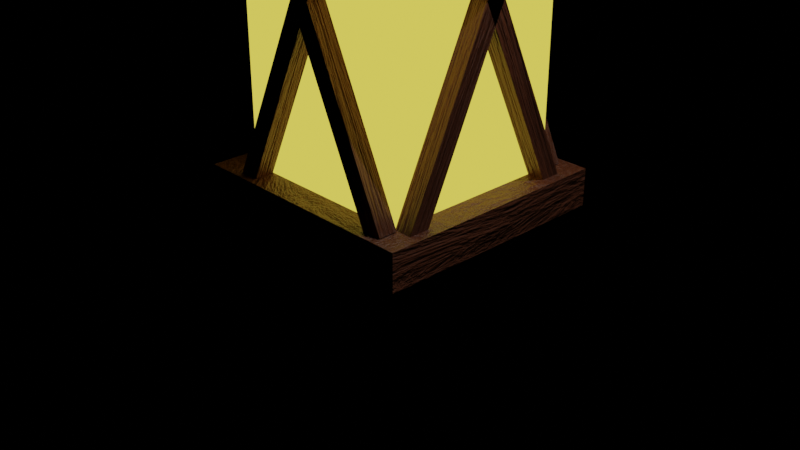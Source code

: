 # Source: lamplight-v1.blend  (saved by Blender 3.3.6; exported with 4.5.12 LTS)
import bpy
from mathutils import Matrix  # noqa: F401  (used for matrix-valued properties, if any)

bpy.ops.wm.read_factory_settings(use_empty=True)
scene = bpy.context.scene
scene.name = 'Scene'

# ---- collections
col_collection = bpy.data.collections.new('Collection'); scene.collection.children.link(col_collection)

# ---- materials (node trees are filled in below, after node groups)
mat_material = bpy.data.materials.new('Material')
mat_material.use_transparent_shadow = False
mat_wood = bpy.data.materials.new('Wood')
mat_wood.use_transparent_shadow = False

# ---- material node trees
mat_material.use_nodes = True; mat_material.node_tree.nodes.clear()
_N = mat_material.node_tree.nodes; _L = mat_material.node_tree.links
n0 = _N.new('ShaderNodeOutputMaterial'); n0.name = 'Material Output'; n0.location = (300, 300)
n1 = _N.new('ShaderNodeEmission'); n1.name = 'Emission'; n1.location = (10, 300)
n1.inputs[0].default_value = (1.0, 0.8107, 0.09455, 1.0)
_L.new(n1.outputs[0], n0.inputs[0])
n0.is_active_output = True
mat_wood.use_nodes = True; mat_wood.node_tree.nodes.clear()
_N = mat_wood.node_tree.nodes; _L = mat_wood.node_tree.links
n0 = _N.new('ShaderNodeBsdfPrincipled'); n0.name = 'Principled BSDF'; n0.location = (10, 300)
n0.distribution = 'GGX'
n0.subsurface_method = 'RANDOM_WALK_SKIN'
n0.inputs[3].default_value = 1.45
n0.inputs[27].default_value = (0.0, 0.0, 0.0, 1.0)
n0.inputs[28].default_value = 1.0
n1 = _N.new('ShaderNodeOutputMaterial'); n1.name = 'Material Output'; n1.location = (300, 300)
n2 = _N.new('ShaderNodeValToRGB'); n2.name = 'ColorRamp'; n2.location = (-367, 139)
while len(n2.color_ramp.elements) > 1: n2.color_ramp.elements.remove(n2.color_ramp.elements[-1])
n2.color_ramp.elements[0].position = 0.0; n2.color_ramp.elements[0].color = (0.05127, 0.0137, 0.003677, 1.0)
_e = n2.color_ramp.elements.new(1.0); _e.color = (0.1714, 0.04817, 0.01444, 1.0)
n3 = _N.new('ShaderNodeBump'); n3.name = 'Bump'; n3.location = (-260, -130)
n3.inputs[0].default_value = 0.5
n3.inputs[1].default_value = 1.0
n3.inputs[2].default_value = 1.0
n4 = _N.new('ShaderNodeTexNoise'); n4.name = 'Noise Texture'; n4.location = (-569, 159)
n4.inputs[2].default_value = 1.6
n4.inputs[3].default_value = 16.0
n4.inputs[4].default_value = 0.8
n4.inputs[8].default_value = 0.7
_L.new(n0.outputs[0], n1.inputs[0])
_L.new(n2.outputs[0], n0.inputs[0])
_L.new(n4.outputs[0], n2.inputs[0])
_L.new(n3.outputs[0], n0.inputs[5])
_L.new(n4.outputs[0], n3.inputs[3])
n1.is_active_output = True

# ---- world
world_world = bpy.data.worlds.new('World'); scene.world = world_world
world_world.use_nodes = True; world_world.node_tree.nodes.clear()
_N = world_world.node_tree.nodes; _L = world_world.node_tree.links
n0 = _N.new('ShaderNodeOutputWorld'); n0.name = 'World Output'; n0.location = (300, 300)
n1 = _N.new('ShaderNodeBackground'); n1.name = 'Background'; n1.location = (10, 300)
n1.inputs[0].default_value = (0.0, 0.0, 0.0, 1.0)
_L.new(n1.outputs[0], n0.inputs[0])
n0.is_active_output = True
world_world.color = (0.05088, 0.05088, 0.05088)
world_world.use_sun_shadow = False
world_world.sun_shadow_jitter_overblur = 0.0

# ---- cameras
cam_camera = bpy.data.cameras.new('Camera')
cam_camera.clip_end = 100.0
cam_camera.ortho_scale = 7.314

# ---- lights
light_light = bpy.data.lights.new('Light', 'POINT')
light_light.transmission_factor = 0.0
light_light.energy = 1000.0
light_light.shadow_soft_size = 0.1
light_light.shadow_maximum_resolution = 0.006
light_light.use_absolute_resolution = True

# ---- meshes
me_cube_004 = bpy.data.meshes.new('Cube.004')
me_cube_004.from_pydata([(-1.0, -1.0, -1.0), (-1.0, -1.0, 1.0), (-1.0, 1.0, -1.0), (-1.0, 1.0, 1.0), (1.0, -1.0, -1.0), (1.0, -1.0, 1.0), (1.0, 1.0, -1.0), (1.0, 1.0, 1.0)], [], [(0, 1, 3, 2), (2, 3, 7, 6), (6, 7, 5, 4), (4, 5, 1, 0), (2, 6, 4, 0), (7, 3, 1, 5)])
_uv = me_cube_004.uv_layers.new(name='UVMap')
_uv.uv.foreach_set('vector', [0.375, 0.0, 0.625, 0.0, 0.625, 0.25, 0.375, 0.25, 0.375, 0.25, 0.625, 0.25, 0.625, 0.5, 0.375, 0.5, 0.375, 0.5, 0.625, 0.5, 0.625, 0.75, 0.375, 0.75, 0.375, 0.75, 0.625, 0.75, 0.625, 1.0, 0.375, 1.0, 0.125, 0.5, 0.375, 0.5, 0.375, 0.75, 0.125, 0.75, 0.625, 0.5, 0.875, 0.5, 0.875, 0.75, 0.625, 0.75])
me_cube_004.materials.append(mat_material)
me_cube_004.update()
me_cube_005 = bpy.data.meshes.new('Cube.005')
me_cube_005.from_pydata([(-1.0, -1.0, -1.0), (-1.0, -1.0, 1.0), (-1.0, 1.0, -1.0), (-1.0, 1.0, 1.0), (1.0, -1.0, -1.0), (1.0, -1.0, 1.0), (1.0, 1.0, -1.0), (1.0, 1.0, 1.0)], [], [(0, 1, 3, 2), (2, 3, 7, 6), (6, 7, 5, 4), (4, 5, 1, 0), (2, 6, 4, 0), (7, 3, 1, 5)])
_uv = me_cube_005.uv_layers.new(name='UVMap')
_uv.uv.foreach_set('vector', [0.375, 0.0, 0.625, 0.0, 0.625, 0.25, 0.375, 0.25, 0.375, 0.25, 0.625, 0.25, 0.625, 0.5, 0.375, 0.5, 0.375, 0.5, 0.625, 0.5, 0.625, 0.75, 0.375, 0.75, 0.375, 0.75, 0.625, 0.75, 0.625, 1.0, 0.375, 1.0, 0.125, 0.5, 0.375, 0.5, 0.375, 0.75, 0.125, 0.75, 0.625, 0.5, 0.875, 0.5, 0.875, 0.75, 0.625, 0.75])
me_cube_005.materials.append(mat_wood)
me_cube_005.update()
me_cube_006 = bpy.data.meshes.new('Cube.006')
me_cube_006.from_pydata([(-1.0, -1.0, -1.0), (-1.0, -1.0, 1.0), (-1.0, 1.0, -1.0), (-1.0, 1.0, 1.0), (1.0, -1.0, -1.0), (1.0, -1.0, 1.0), (1.0, 1.0, -1.0), (1.0, 1.0, 1.0)], [], [(0, 1, 3, 2), (2, 3, 7, 6), (6, 7, 5, 4), (4, 5, 1, 0), (2, 6, 4, 0), (7, 3, 1, 5)])
_uv = me_cube_006.uv_layers.new(name='UVMap')
_uv.uv.foreach_set('vector', [0.375, 0.0, 0.625, 0.0, 0.625, 0.25, 0.375, 0.25, 0.375, 0.25, 0.625, 0.25, 0.625, 0.5, 0.375, 0.5, 0.375, 0.5, 0.625, 0.5, 0.625, 0.75, 0.375, 0.75, 0.375, 0.75, 0.625, 0.75, 0.625, 1.0, 0.375, 1.0, 0.125, 0.5, 0.375, 0.5, 0.375, 0.75, 0.125, 0.75, 0.625, 0.5, 0.875, 0.5, 0.875, 0.75, 0.625, 0.75])
me_cube_006.materials.append(mat_wood)
me_cube_006.update()
me_cube_007 = bpy.data.meshes.new('Cube.007')
me_cube_007.from_pydata([(-1.0, -1.0, -1.0), (-1.0, -1.0, 1.0), (-1.0, 1.0, -1.0), (-1.0, 1.0, 1.0), (1.0, -1.0, -1.0), (1.0, -1.0, 1.0), (1.0, 1.0, -1.0), (1.0, 1.0, 1.0)], [], [(0, 1, 3, 2), (2, 3, 7, 6), (6, 7, 5, 4), (4, 5, 1, 0), (2, 6, 4, 0), (7, 3, 1, 5)])
_uv = me_cube_007.uv_layers.new(name='UVMap')
_uv.uv.foreach_set('vector', [0.375, 0.0, 0.625, 0.0, 0.625, 0.25, 0.375, 0.25, 0.375, 0.25, 0.625, 0.25, 0.625, 0.5, 0.375, 0.5, 0.375, 0.5, 0.625, 0.5, 0.625, 0.75, 0.375, 0.75, 0.375, 0.75, 0.625, 0.75, 0.625, 1.0, 0.375, 1.0, 0.125, 0.5, 0.375, 0.5, 0.375, 0.75, 0.125, 0.75, 0.625, 0.5, 0.875, 0.5, 0.875, 0.75, 0.625, 0.75])
me_cube_007.materials.append(mat_wood)
me_cube_007.update()
me_cube_008 = bpy.data.meshes.new('Cube.008')
me_cube_008.from_pydata([(-1.0, -1.0, -1.0), (-1.0, -1.0, 1.0), (-1.0, 1.0, -1.0), (-1.0, 1.0, 1.0), (1.0, -1.0, -1.0), (1.0, -1.0, 1.0), (1.0, 1.0, -1.0), (1.0, 1.0, 1.0)], [], [(0, 1, 3, 2), (2, 3, 7, 6), (6, 7, 5, 4), (4, 5, 1, 0), (2, 6, 4, 0), (7, 3, 1, 5)])
_uv = me_cube_008.uv_layers.new(name='UVMap')
_uv.uv.foreach_set('vector', [0.375, 0.0, 0.625, 0.0, 0.625, 0.25, 0.375, 0.25, 0.375, 0.25, 0.625, 0.25, 0.625, 0.5, 0.375, 0.5, 0.375, 0.5, 0.625, 0.5, 0.625, 0.75, 0.375, 0.75, 0.375, 0.75, 0.625, 0.75, 0.625, 1.0, 0.375, 1.0, 0.125, 0.5, 0.375, 0.5, 0.375, 0.75, 0.125, 0.75, 0.625, 0.5, 0.875, 0.5, 0.875, 0.75, 0.625, 0.75])
me_cube_008.materials.append(mat_wood)
me_cube_008.update()
me_cube_009 = bpy.data.meshes.new('Cube.009')
me_cube_009.from_pydata([(-1.0, -1.0, -1.0), (-1.0, -1.0, 1.0), (-1.0, 1.0, -1.0), (-1.0, 1.0, 1.0), (1.0, -1.0, -1.0), (1.0, -1.0, 1.0), (1.0, 1.0, -1.0), (1.0, 1.0, 1.0)], [], [(0, 1, 3, 2), (2, 3, 7, 6), (6, 7, 5, 4), (4, 5, 1, 0), (2, 6, 4, 0), (7, 3, 1, 5)])
_uv = me_cube_009.uv_layers.new(name='UVMap')
_uv.uv.foreach_set('vector', [0.375, 0.0, 0.625, 0.0, 0.625, 0.25, 0.375, 0.25, 0.375, 0.25, 0.625, 0.25, 0.625, 0.5, 0.375, 0.5, 0.375, 0.5, 0.625, 0.5, 0.625, 0.75, 0.375, 0.75, 0.375, 0.75, 0.625, 0.75, 0.625, 1.0, 0.375, 1.0, 0.125, 0.5, 0.375, 0.5, 0.375, 0.75, 0.125, 0.75, 0.625, 0.5, 0.875, 0.5, 0.875, 0.75, 0.625, 0.75])
me_cube_009.materials.append(mat_wood)
me_cube_009.update()
me_cube_010 = bpy.data.meshes.new('Cube.010')
me_cube_010.from_pydata([(-1.0, -1.0, -1.0), (-1.0, -1.0, 1.0), (-1.0, 1.0, -1.0), (-1.0, 1.0, 1.0), (1.0, -1.0, -1.0), (1.0, -1.0, 1.0), (1.0, 1.0, -1.0), (1.0, 1.0, 1.0)], [], [(0, 1, 3, 2), (2, 3, 7, 6), (6, 7, 5, 4), (4, 5, 1, 0), (2, 6, 4, 0), (7, 3, 1, 5)])
_uv = me_cube_010.uv_layers.new(name='UVMap')
_uv.uv.foreach_set('vector', [0.375, 0.0, 0.625, 0.0, 0.625, 0.25, 0.375, 0.25, 0.375, 0.25, 0.625, 0.25, 0.625, 0.5, 0.375, 0.5, 0.375, 0.5, 0.625, 0.5, 0.625, 0.75, 0.375, 0.75, 0.375, 0.75, 0.625, 0.75, 0.625, 1.0, 0.375, 1.0, 0.125, 0.5, 0.375, 0.5, 0.375, 0.75, 0.125, 0.75, 0.625, 0.5, 0.875, 0.5, 0.875, 0.75, 0.625, 0.75])
me_cube_010.materials.append(mat_wood)
me_cube_010.update()
me_cube_011 = bpy.data.meshes.new('Cube.011')
me_cube_011.from_pydata([(-1.0, -1.0, -1.0), (-1.0, -1.0, 1.0), (-1.0, 1.0, -1.0), (-1.0, 1.0, 1.0), (1.0, -1.0, -1.0), (1.0, -1.0, 1.0), (1.0, 1.0, -1.0), (1.0, 1.0, 1.0)], [], [(0, 1, 3, 2), (2, 3, 7, 6), (6, 7, 5, 4), (4, 5, 1, 0), (2, 6, 4, 0), (7, 3, 1, 5)])
_uv = me_cube_011.uv_layers.new(name='UVMap')
_uv.uv.foreach_set('vector', [0.375, 0.0, 0.625, 0.0, 0.625, 0.25, 0.375, 0.25, 0.375, 0.25, 0.625, 0.25, 0.625, 0.5, 0.375, 0.5, 0.375, 0.5, 0.625, 0.5, 0.625, 0.75, 0.375, 0.75, 0.375, 0.75, 0.625, 0.75, 0.625, 1.0, 0.375, 1.0, 0.125, 0.5, 0.375, 0.5, 0.375, 0.75, 0.125, 0.75, 0.625, 0.5, 0.875, 0.5, 0.875, 0.75, 0.625, 0.75])
me_cube_011.materials.append(mat_wood)
me_cube_011.update()
me_cube_012 = bpy.data.meshes.new('Cube.012')
me_cube_012.from_pydata([(-1.0, -1.0, -1.0), (-1.0, -1.0, 1.0), (-1.0, 1.0, -1.0), (-1.0, 1.0, 1.0), (1.0, -1.0, -1.0), (1.0, -1.0, 1.0), (1.0, 1.0, -1.0), (1.0, 1.0, 1.0)], [], [(0, 1, 3, 2), (2, 3, 7, 6), (6, 7, 5, 4), (4, 5, 1, 0), (2, 6, 4, 0), (7, 3, 1, 5)])
_uv = me_cube_012.uv_layers.new(name='UVMap')
_uv.uv.foreach_set('vector', [0.375, 0.0, 0.625, 0.0, 0.625, 0.25, 0.375, 0.25, 0.375, 0.25, 0.625, 0.25, 0.625, 0.5, 0.375, 0.5, 0.375, 0.5, 0.625, 0.5, 0.625, 0.75, 0.375, 0.75, 0.375, 0.75, 0.625, 0.75, 0.625, 1.0, 0.375, 1.0, 0.125, 0.5, 0.375, 0.5, 0.375, 0.75, 0.125, 0.75, 0.625, 0.5, 0.875, 0.5, 0.875, 0.75, 0.625, 0.75])
me_cube_012.materials.append(mat_wood)
me_cube_012.update()
me_cube_013 = bpy.data.meshes.new('Cube.013')
me_cube_013.from_pydata([(-1.0, -1.0, -1.0), (-1.0, -1.0, 1.0), (-1.0, 1.0, -1.0), (-1.0, 1.0, 1.0), (1.0, -1.0, -1.0), (1.0, -1.0, 1.0), (1.0, 1.0, -1.0), (1.0, 1.0, 1.0)], [], [(0, 1, 3, 2), (2, 3, 7, 6), (6, 7, 5, 4), (4, 5, 1, 0), (2, 6, 4, 0), (7, 3, 1, 5)])
_uv = me_cube_013.uv_layers.new(name='UVMap')
_uv.uv.foreach_set('vector', [0.375, 0.0, 0.625, 0.0, 0.625, 0.25, 0.375, 0.25, 0.375, 0.25, 0.625, 0.25, 0.625, 0.5, 0.375, 0.5, 0.375, 0.5, 0.625, 0.5, 0.625, 0.75, 0.375, 0.75, 0.375, 0.75, 0.625, 0.75, 0.625, 1.0, 0.375, 1.0, 0.125, 0.5, 0.375, 0.5, 0.375, 0.75, 0.125, 0.75, 0.625, 0.5, 0.875, 0.5, 0.875, 0.75, 0.625, 0.75])
me_cube_013.materials.append(mat_wood)
me_cube_013.update()
me_cube_014 = bpy.data.meshes.new('Cube.014')
me_cube_014.from_pydata([(-1.0, -1.0, -1.0), (-1.0, -1.0, 1.0), (-1.0, 1.0, -1.0), (-1.0, 1.0, 1.0), (1.0, -1.0, -1.0), (1.0, -1.0, 1.0), (1.0, 1.0, -1.0), (1.0, 1.0, 1.0)], [], [(0, 1, 3, 2), (2, 3, 7, 6), (6, 7, 5, 4), (4, 5, 1, 0), (2, 6, 4, 0), (7, 3, 1, 5)])
_uv = me_cube_014.uv_layers.new(name='UVMap')
_uv.uv.foreach_set('vector', [0.375, 0.0, 0.625, 0.0, 0.625, 0.25, 0.375, 0.25, 0.375, 0.25, 0.625, 0.25, 0.625, 0.5, 0.375, 0.5, 0.375, 0.5, 0.625, 0.5, 0.625, 0.75, 0.375, 0.75, 0.375, 0.75, 0.625, 0.75, 0.625, 1.0, 0.375, 1.0, 0.125, 0.5, 0.375, 0.5, 0.375, 0.75, 0.125, 0.75, 0.625, 0.5, 0.875, 0.5, 0.875, 0.75, 0.625, 0.75])
me_cube_014.materials.append(mat_wood)
me_cube_014.update()
me_cube_015 = bpy.data.meshes.new('Cube.015')
me_cube_015.from_pydata([(-1.0, -1.0, -1.0), (-1.0, -1.0, 1.0), (-1.0, 1.0, -1.0), (-1.0, 1.0, 1.0), (1.0, -1.0, -1.0), (1.0, -1.0, 1.0), (1.0, 1.0, -1.0), (1.0, 1.0, 1.0)], [], [(0, 1, 3, 2), (2, 3, 7, 6), (6, 7, 5, 4), (4, 5, 1, 0), (2, 6, 4, 0), (7, 3, 1, 5)])
_uv = me_cube_015.uv_layers.new(name='UVMap')
_uv.uv.foreach_set('vector', [0.375, 0.0, 0.625, 0.0, 0.625, 0.25, 0.375, 0.25, 0.375, 0.25, 0.625, 0.25, 0.625, 0.5, 0.375, 0.5, 0.375, 0.5, 0.625, 0.5, 0.625, 0.75, 0.375, 0.75, 0.375, 0.75, 0.625, 0.75, 0.625, 1.0, 0.375, 1.0, 0.125, 0.5, 0.375, 0.5, 0.375, 0.75, 0.125, 0.75, 0.625, 0.5, 0.875, 0.5, 0.875, 0.75, 0.625, 0.75])
me_cube_015.materials.append(mat_wood)
me_cube_015.update()
me_cube_017 = bpy.data.meshes.new('Cube.017')
me_cube_017.from_pydata([(-1.0, -1.0, -1.0), (-1.0, -1.0, 1.0), (-1.0, 1.0, -1.0), (-1.0, 1.0, 1.0), (1.0, -1.0, -1.0), (1.0, -1.0, 1.0), (1.0, 1.0, -1.0), (1.0, 1.0, 1.0)], [], [(0, 1, 3, 2), (2, 3, 7, 6), (6, 7, 5, 4), (4, 5, 1, 0), (2, 6, 4, 0), (7, 3, 1, 5)])
_uv = me_cube_017.uv_layers.new(name='UVMap')
_uv.uv.foreach_set('vector', [0.375, 0.0, 0.625, 0.0, 0.625, 0.25, 0.375, 0.25, 0.375, 0.25, 0.625, 0.25, 0.625, 0.5, 0.375, 0.5, 0.375, 0.5, 0.625, 0.5, 0.625, 0.75, 0.375, 0.75, 0.375, 0.75, 0.625, 0.75, 0.625, 1.0, 0.375, 1.0, 0.125, 0.5, 0.375, 0.5, 0.375, 0.75, 0.125, 0.75, 0.625, 0.5, 0.875, 0.5, 0.875, 0.75, 0.625, 0.75])
me_cube_017.materials.append(mat_wood)
me_cube_017.update()
me_cube_001 = bpy.data.meshes.new('Cube.001')
me_cube_001.from_pydata([(-1.0, -1.0, -1.0), (-1.0, -1.0, 1.0), (-1.0, 1.0, -1.0), (-1.0, 1.0, 1.0), (1.0, -1.0, -1.0), (1.0, -1.0, 1.0), (1.0, 1.0, -1.0), (1.0, 1.0, 1.0)], [], [(0, 1, 3, 2), (2, 3, 7, 6), (6, 7, 5, 4), (4, 5, 1, 0), (2, 6, 4, 0), (7, 3, 1, 5)])
_uv = me_cube_001.uv_layers.new(name='UVMap')
_uv.uv.foreach_set('vector', [0.375, 0.0, 0.625, 0.0, 0.625, 0.25, 0.375, 0.25, 0.375, 0.25, 0.625, 0.25, 0.625, 0.5, 0.375, 0.5, 0.375, 0.5, 0.625, 0.5, 0.625, 0.75, 0.375, 0.75, 0.375, 0.75, 0.625, 0.75, 0.625, 1.0, 0.375, 1.0, 0.125, 0.5, 0.375, 0.5, 0.375, 0.75, 0.125, 0.75, 0.625, 0.5, 0.875, 0.5, 0.875, 0.75, 0.625, 0.75])
me_cube_001.materials.append(mat_wood)
me_cube_001.update()

# ---- objects
ob_light = bpy.data.objects.new('Light', light_light)
ob_camera = bpy.data.objects.new('Camera', cam_camera)
ob_light_001 = bpy.data.objects.new('Light.001', me_cube_004)
ob_x1 = bpy.data.objects.new('X1', me_cube_005)
ob_x2 = bpy.data.objects.new('X2', me_cube_006)
ob_x3 = bpy.data.objects.new('X3', me_cube_007)
ob_x4 = bpy.data.objects.new('X4', me_cube_008)
ob_x5 = bpy.data.objects.new('X5', me_cube_009)
ob_x6 = bpy.data.objects.new('X6', me_cube_010)
ob_x7 = bpy.data.objects.new('X7', me_cube_011)
ob_x8 = bpy.data.objects.new('X8', me_cube_012)
ob_x9 = bpy.data.objects.new('X9', me_cube_013)
ob_x10 = bpy.data.objects.new('X10', me_cube_014)
ob_handle1 = bpy.data.objects.new('Handle1', me_cube_015)
ob_handle2 = bpy.data.objects.new('Handle2', me_cube_017)
ob_handle1_001 = bpy.data.objects.new('Handle1.001', me_cube_001)

# ---- transforms, parenting, visibility, modifiers, constraints
ob_light.location = (4.076, 1.005, 8.379)
ob_light.rotation_euler = (0.6503, 0.05522, 1.866)
ob_light.lock_rotations_4d = False
ob_light.empty_display_type = 'ARROWS'
ob_light.color = (0.0, 0.0, 0.0, 0.0)
ob_light.lineart.crease_threshold = 0.0
ob_camera.location = (7.359, -6.926, 4.958)
ob_camera.rotation_euler = (1.109, 0.0, 0.8149)
ob_camera.lock_rotations_4d = False
ob_camera.empty_display_type = 'ARROWS'
ob_camera.color = (0.0, 0.0, 0.0, 0.0)
ob_camera.display_type = 'WIRE'
ob_camera.lineart.crease_threshold = 0.0
ob_light_001.location = (0.0, 0.0, 2.475)
ob_light_001.scale = (1.0, 1.0, 2.0)
ob_x1.location = (1.092, 0.0, 2.495)
ob_x1.rotation_euler = (0.4363, 0.0, 0.0)
ob_x1.scale = (0.1, 0.1, 2.15)
ob_x2.location = (1.092, 0.0, 2.465)
ob_x2.rotation_euler = (-0.4363, -0.0, 0.0)
ob_x2.scale = (0.1, 0.1, 2.15)
ob_x3.location = (0.04672, 1.096, 2.495)
ob_x3.rotation_euler = (0.4363, -0.0, -1.571)
ob_x3.scale = (0.1, 0.1, 2.15)
ob_x4.location = (0.04672, 1.096, 2.465)
ob_x4.rotation_euler = (-0.4363, -0.0, -1.571)
ob_x4.scale = (0.1, 0.1, 2.15)
ob_x5.location = (-1.074, 0.0, 2.495)
ob_x5.rotation_euler = (0.4363, 0.0, 0.0)
ob_x5.scale = (0.1, 0.1, 2.15)
ob_x6.location = (-1.074, 0.0, 2.465)
ob_x6.rotation_euler = (-0.4363, -0.0, 0.0)
ob_x6.scale = (0.1, 0.1, 2.15)
ob_x7.location = (0.04672, -1.115, 2.495)
ob_x7.rotation_euler = (0.4363, -0.0, -1.571)
ob_x7.scale = (0.1, 0.1, 2.15)
ob_x8.location = (0.04672, -1.115, 2.465)
ob_x8.rotation_euler = (-0.4363, -0.0, -1.571)
ob_x8.scale = (0.1, 0.1, 2.15)
ob_x9.location = (0.0, 0.0, 4.564)
ob_x9.scale = (1.3, 1.3, 0.2)
ob_x10.location = (0.0, 0.0, 0.3774)
ob_x10.scale = (1.3, 1.3, 0.2)
ob_handle1.location = (0.0, -0.9283, 5.228)
ob_handle1.scale = (0.2, 0.2, 0.748)
ob_handle2.location = (0.0, -0.04595, 6.141)
ob_handle2.rotation_euler = (-0.0008238, 0.0007223, 0.001486)
ob_handle2.scale = (0.2, 1.092, 0.2)
ob_handle1_001.location = (0.0, 0.8532, 5.228)
ob_handle1_001.scale = (0.2, 0.2, 0.748)

# ---- collection membership
col_collection.objects.link(ob_light)
col_collection.objects.link(ob_camera)
col_collection.objects.link(ob_light_001)
col_collection.objects.link(ob_x1)
col_collection.objects.link(ob_x2)
col_collection.objects.link(ob_x3)
col_collection.objects.link(ob_x4)
col_collection.objects.link(ob_x5)
col_collection.objects.link(ob_x6)
col_collection.objects.link(ob_x7)
col_collection.objects.link(ob_x8)
col_collection.objects.link(ob_x9)
col_collection.objects.link(ob_x10)
col_collection.objects.link(ob_handle1)
col_collection.objects.link(ob_handle2)
col_collection.objects.link(ob_handle1_001)

# ---- scene / render settings (as saved in the file)
scene.camera = ob_camera
scene.frame_start = 1; scene.frame_end = 250; scene.frame_set(1)
scene.render.engine = 'BLENDER_EEVEE_NEXT'
scene.render.film_transparent = True
scene.cycles.sampling_pattern = 'TABULATED_SOBOL'
scene.cycles.use_light_tree = False
scene.view_settings.view_transform = 'Filmic'
bpy.context.view_layer.update()
